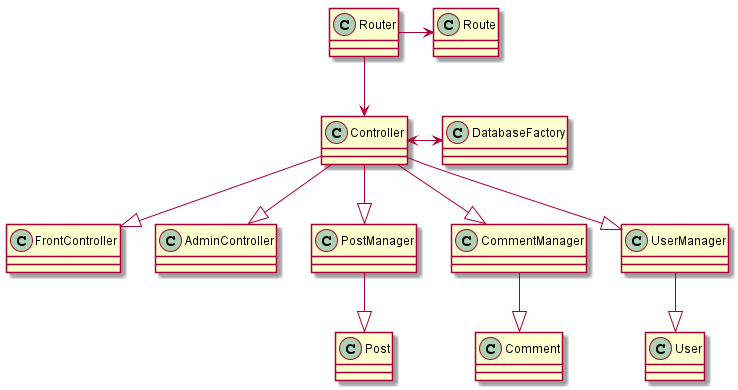

The diagram above was rendered by PlantUML. Its source (embedded in the PNG):
@startuml
class Router
class Route
Router -> Route
Router --> Controller
Controller --|> FrontController
Controller --|> AdminController
Controller <-> DatabaseFactory
Controller --|>  PostManager
Controller --|> CommentManager
Controller --|> UserManager
PostManager --|> Post
CommentManager --|> Comment
UserManager --|> User
@enduml